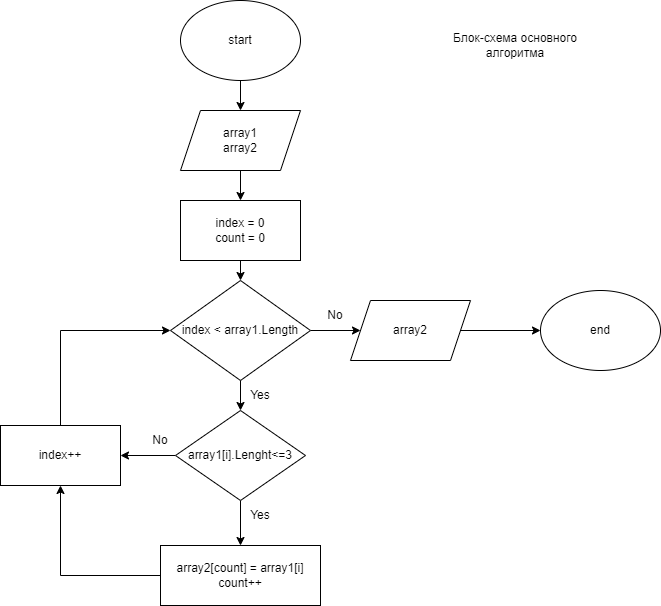

The diagram above was exported from draw.io. Its source (the exported page's mxGraphModel, read from the mxfile embedded in the PNG):
<mxGraphModel dx="894" dy="609" grid="1" gridSize="10" guides="1" tooltips="1" connect="1" arrows="1" fold="1" page="1" pageScale="1" pageWidth="827" pageHeight="1169" math="0" shadow="0">
  <root>
    <mxCell id="0" />
    <mxCell id="1" parent="0" />
    <mxCell id="Mfa-EvGWxMObLMawlaZ9-9" style="edgeStyle=orthogonalEdgeStyle;rounded=0;orthogonalLoop=1;jettySize=auto;html=1;exitX=0.5;exitY=1;exitDx=0;exitDy=0;entryX=0.5;entryY=0;entryDx=0;entryDy=0;" edge="1" parent="1" source="Mfa-EvGWxMObLMawlaZ9-1">
      <mxGeometry relative="1" as="geometry">
        <mxPoint x="310" y="120" as="targetPoint" />
      </mxGeometry>
    </mxCell>
    <mxCell id="Mfa-EvGWxMObLMawlaZ9-1" value="start" style="ellipse;whiteSpace=wrap;html=1;" vertex="1" parent="1">
      <mxGeometry x="250" y="10" width="120" height="80" as="geometry" />
    </mxCell>
    <mxCell id="Mfa-EvGWxMObLMawlaZ9-14" style="edgeStyle=orthogonalEdgeStyle;rounded=0;orthogonalLoop=1;jettySize=auto;html=1;exitX=0.5;exitY=1;exitDx=0;exitDy=0;" edge="1" parent="1" source="Mfa-EvGWxMObLMawlaZ9-4">
      <mxGeometry relative="1" as="geometry">
        <mxPoint x="310" y="340" as="targetPoint" />
      </mxGeometry>
    </mxCell>
    <mxCell id="Mfa-EvGWxMObLMawlaZ9-15" style="edgeStyle=orthogonalEdgeStyle;rounded=0;orthogonalLoop=1;jettySize=auto;html=1;entryX=0.5;entryY=0;entryDx=0;entryDy=0;" edge="1" parent="1" source="Mfa-EvGWxMObLMawlaZ9-4" target="Mfa-EvGWxMObLMawlaZ9-7">
      <mxGeometry relative="1" as="geometry" />
    </mxCell>
    <mxCell id="Mfa-EvGWxMObLMawlaZ9-22" style="edgeStyle=orthogonalEdgeStyle;rounded=0;orthogonalLoop=1;jettySize=auto;html=1;exitX=1;exitY=0.5;exitDx=0;exitDy=0;" edge="1" parent="1" source="Mfa-EvGWxMObLMawlaZ9-4" target="Mfa-EvGWxMObLMawlaZ9-21">
      <mxGeometry relative="1" as="geometry" />
    </mxCell>
    <mxCell id="Mfa-EvGWxMObLMawlaZ9-4" value="index &amp;lt; array1.Length" style="rhombus;whiteSpace=wrap;html=1;" vertex="1" parent="1">
      <mxGeometry x="240" y="290" width="140" height="100" as="geometry" />
    </mxCell>
    <mxCell id="Mfa-EvGWxMObLMawlaZ9-31" style="edgeStyle=orthogonalEdgeStyle;rounded=0;orthogonalLoop=1;jettySize=auto;html=1;exitX=0.5;exitY=1;exitDx=0;exitDy=0;entryX=0.5;entryY=0;entryDx=0;entryDy=0;" edge="1" parent="1" source="Mfa-EvGWxMObLMawlaZ9-7" target="Mfa-EvGWxMObLMawlaZ9-8">
      <mxGeometry relative="1" as="geometry" />
    </mxCell>
    <mxCell id="Mfa-EvGWxMObLMawlaZ9-32" style="edgeStyle=orthogonalEdgeStyle;rounded=0;orthogonalLoop=1;jettySize=auto;html=1;exitX=0;exitY=0.5;exitDx=0;exitDy=0;entryX=1;entryY=0.5;entryDx=0;entryDy=0;" edge="1" parent="1" source="Mfa-EvGWxMObLMawlaZ9-7" target="Mfa-EvGWxMObLMawlaZ9-16">
      <mxGeometry relative="1" as="geometry" />
    </mxCell>
    <mxCell id="Mfa-EvGWxMObLMawlaZ9-7" value="array1[i].Lenght&amp;lt;=3" style="rhombus;whiteSpace=wrap;html=1;" vertex="1" parent="1">
      <mxGeometry x="245" y="420" width="130" height="90" as="geometry" />
    </mxCell>
    <mxCell id="Mfa-EvGWxMObLMawlaZ9-33" style="edgeStyle=orthogonalEdgeStyle;rounded=0;orthogonalLoop=1;jettySize=auto;html=1;exitX=0;exitY=0.5;exitDx=0;exitDy=0;entryX=0.5;entryY=1;entryDx=0;entryDy=0;" edge="1" parent="1" source="Mfa-EvGWxMObLMawlaZ9-8" target="Mfa-EvGWxMObLMawlaZ9-16">
      <mxGeometry relative="1" as="geometry" />
    </mxCell>
    <mxCell id="Mfa-EvGWxMObLMawlaZ9-8" value="array2[count] = array1[i]&lt;br&gt;count++" style="rounded=0;whiteSpace=wrap;html=1;" vertex="1" parent="1">
      <mxGeometry x="230" y="555" width="160" height="60" as="geometry" />
    </mxCell>
    <mxCell id="Mfa-EvGWxMObLMawlaZ9-34" style="edgeStyle=orthogonalEdgeStyle;rounded=0;orthogonalLoop=1;jettySize=auto;html=1;exitX=0.5;exitY=0;exitDx=0;exitDy=0;entryX=0;entryY=0.5;entryDx=0;entryDy=0;" edge="1" parent="1" source="Mfa-EvGWxMObLMawlaZ9-16" target="Mfa-EvGWxMObLMawlaZ9-4">
      <mxGeometry relative="1" as="geometry" />
    </mxCell>
    <mxCell id="Mfa-EvGWxMObLMawlaZ9-16" value="index++" style="rounded=0;whiteSpace=wrap;html=1;" vertex="1" parent="1">
      <mxGeometry x="70" y="435" width="120" height="60" as="geometry" />
    </mxCell>
    <mxCell id="Mfa-EvGWxMObLMawlaZ9-25" style="edgeStyle=orthogonalEdgeStyle;rounded=0;orthogonalLoop=1;jettySize=auto;html=1;exitX=1;exitY=0.5;exitDx=0;exitDy=0;entryX=0;entryY=0.5;entryDx=0;entryDy=0;" edge="1" parent="1" source="Mfa-EvGWxMObLMawlaZ9-21" target="Mfa-EvGWxMObLMawlaZ9-23">
      <mxGeometry relative="1" as="geometry" />
    </mxCell>
    <mxCell id="Mfa-EvGWxMObLMawlaZ9-21" value="array2" style="shape=parallelogram;perimeter=parallelogramPerimeter;whiteSpace=wrap;html=1;fixedSize=1;" vertex="1" parent="1">
      <mxGeometry x="420" y="310" width="120" height="60" as="geometry" />
    </mxCell>
    <mxCell id="Mfa-EvGWxMObLMawlaZ9-23" value="end" style="ellipse;whiteSpace=wrap;html=1;" vertex="1" parent="1">
      <mxGeometry x="610" y="300" width="120" height="80" as="geometry" />
    </mxCell>
    <mxCell id="Mfa-EvGWxMObLMawlaZ9-26" value="No" style="text;html=1;strokeColor=none;fillColor=none;align=center;verticalAlign=middle;whiteSpace=wrap;rounded=0;" vertex="1" parent="1">
      <mxGeometry x="375" y="310" width="60" height="30" as="geometry" />
    </mxCell>
    <mxCell id="Mfa-EvGWxMObLMawlaZ9-27" value="Yes" style="text;html=1;strokeColor=none;fillColor=none;align=center;verticalAlign=middle;whiteSpace=wrap;rounded=0;" vertex="1" parent="1">
      <mxGeometry x="300" y="390" width="60" height="30" as="geometry" />
    </mxCell>
    <mxCell id="Mfa-EvGWxMObLMawlaZ9-28" value="Yes" style="text;html=1;strokeColor=none;fillColor=none;align=center;verticalAlign=middle;whiteSpace=wrap;rounded=0;" vertex="1" parent="1">
      <mxGeometry x="300" y="510" width="60" height="30" as="geometry" />
    </mxCell>
    <mxCell id="Mfa-EvGWxMObLMawlaZ9-29" value="No" style="text;html=1;strokeColor=none;fillColor=none;align=center;verticalAlign=middle;whiteSpace=wrap;rounded=0;" vertex="1" parent="1">
      <mxGeometry x="200" y="435" width="60" height="30" as="geometry" />
    </mxCell>
    <mxCell id="Mfa-EvGWxMObLMawlaZ9-35" value="Блок-схема основного алгоритма" style="text;html=1;strokeColor=none;fillColor=none;align=center;verticalAlign=middle;whiteSpace=wrap;rounded=0;" vertex="1" parent="1">
      <mxGeometry x="500" y="40" width="170" height="30" as="geometry" />
    </mxCell>
    <mxCell id="Mfa-EvGWxMObLMawlaZ9-38" style="edgeStyle=orthogonalEdgeStyle;rounded=0;orthogonalLoop=1;jettySize=auto;html=1;exitX=0.5;exitY=1;exitDx=0;exitDy=0;entryX=0.5;entryY=0;entryDx=0;entryDy=0;" edge="1" parent="1" source="Mfa-EvGWxMObLMawlaZ9-36" target="Mfa-EvGWxMObLMawlaZ9-37">
      <mxGeometry relative="1" as="geometry" />
    </mxCell>
    <mxCell id="Mfa-EvGWxMObLMawlaZ9-36" value="array1&lt;br&gt;array2" style="shape=parallelogram;perimeter=parallelogramPerimeter;whiteSpace=wrap;html=1;fixedSize=1;" vertex="1" parent="1">
      <mxGeometry x="250" y="120" width="120" height="60" as="geometry" />
    </mxCell>
    <mxCell id="Mfa-EvGWxMObLMawlaZ9-39" style="edgeStyle=orthogonalEdgeStyle;rounded=0;orthogonalLoop=1;jettySize=auto;html=1;exitX=0.5;exitY=1;exitDx=0;exitDy=0;entryX=0.5;entryY=0;entryDx=0;entryDy=0;" edge="1" parent="1" source="Mfa-EvGWxMObLMawlaZ9-37" target="Mfa-EvGWxMObLMawlaZ9-4">
      <mxGeometry relative="1" as="geometry" />
    </mxCell>
    <mxCell id="Mfa-EvGWxMObLMawlaZ9-37" value="index = 0&lt;br&gt;count = 0" style="rounded=0;whiteSpace=wrap;html=1;" vertex="1" parent="1">
      <mxGeometry x="250" y="210" width="120" height="60" as="geometry" />
    </mxCell>
  </root>
</mxGraphModel>